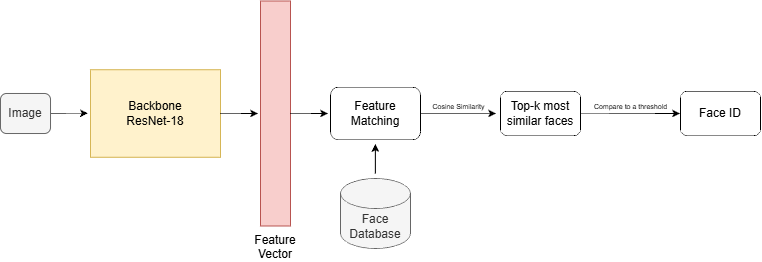

The diagram above was exported from draw.io. Its source (the exported page's mxGraphModel, read from the mxfile embedded in the PNG):
<mxGraphModel dx="755" dy="413" grid="1" gridSize="10" guides="1" tooltips="1" connect="1" arrows="1" fold="1" page="1" pageScale="1" pageWidth="827" pageHeight="1169" math="0" shadow="0">
  <root>
    <mxCell id="0" />
    <mxCell id="1" parent="0" />
    <mxCell id="h-UsUWybZPzDOWNLo039-1" value="Image" style="rounded=1;whiteSpace=wrap;html=1;fillColor=#f5f5f5;fontColor=#333333;strokeColor=#666666;" vertex="1" parent="1">
      <mxGeometry x="10" y="295" width="50" height="40" as="geometry" />
    </mxCell>
    <mxCell id="h-UsUWybZPzDOWNLo039-2" value="Backbone&lt;div&gt;ResNet-18&lt;/div&gt;" style="rounded=0;whiteSpace=wrap;html=1;fillColor=#fff2cc;strokeColor=#d6b656;" vertex="1" parent="1">
      <mxGeometry x="100" y="271.25" width="130" height="87.5" as="geometry" />
    </mxCell>
    <mxCell id="h-UsUWybZPzDOWNLo039-3" value="Feature Vector" style="rounded=0;whiteSpace=wrap;html=1;labelPosition=center;verticalLabelPosition=bottom;align=center;verticalAlign=top;fillColor=#f8cecc;strokeColor=#b85450;" vertex="1" parent="1">
      <mxGeometry x="270" y="202.5" width="30" height="225" as="geometry" />
    </mxCell>
    <mxCell id="dECmnXGkIuT3S4l-ZE7B-1" value="Face Database" style="shape=cylinder3;whiteSpace=wrap;html=1;boundedLbl=1;backgroundOutline=1;size=15;fillColor=#f5f5f5;fontColor=#333333;strokeColor=#666666;" vertex="1" parent="1">
      <mxGeometry x="350" y="380" width="70" height="70" as="geometry" />
    </mxCell>
    <mxCell id="0LUS-gNYql2C99shBk3s-1" value="Feature Matching" style="rounded=1;whiteSpace=wrap;html=1;" vertex="1" parent="1">
      <mxGeometry x="340" y="288.75" width="90" height="52.5" as="geometry" />
    </mxCell>
    <mxCell id="0LUS-gNYql2C99shBk3s-4" value="Top-k most similar faces" style="rounded=1;whiteSpace=wrap;html=1;" vertex="1" parent="1">
      <mxGeometry x="510" y="292.82" width="80" height="44.37" as="geometry" />
    </mxCell>
    <mxCell id="sKDQ-Qt-6DWiwwhZL4yS-1" value="" style="endArrow=classic;html=1;rounded=0;entryX=-0.016;entryY=0.497;entryDx=0;entryDy=0;entryPerimeter=0;" edge="1" parent="1" target="h-UsUWybZPzDOWNLo039-2">
      <mxGeometry width="50" height="50" relative="1" as="geometry">
        <mxPoint x="60" y="314.86" as="sourcePoint" />
        <mxPoint x="90" y="314.86" as="targetPoint" />
      </mxGeometry>
    </mxCell>
    <mxCell id="sKDQ-Qt-6DWiwwhZL4yS-2" value="" style="endArrow=classic;html=1;rounded=0;entryX=-0.016;entryY=0.497;entryDx=0;entryDy=0;entryPerimeter=0;" edge="1" parent="1">
      <mxGeometry width="50" height="50" relative="1" as="geometry">
        <mxPoint x="230" y="314.86" as="sourcePoint" />
        <mxPoint x="268" y="315" as="targetPoint" />
      </mxGeometry>
    </mxCell>
    <mxCell id="sKDQ-Qt-6DWiwwhZL4yS-4" value="" style="endArrow=classic;html=1;rounded=0;entryX=-0.016;entryY=0.497;entryDx=0;entryDy=0;entryPerimeter=0;" edge="1" parent="1">
      <mxGeometry width="50" height="50" relative="1" as="geometry">
        <mxPoint x="300" y="314.86" as="sourcePoint" />
        <mxPoint x="338" y="315" as="targetPoint" />
      </mxGeometry>
    </mxCell>
    <mxCell id="sKDQ-Qt-6DWiwwhZL4yS-5" value="" style="endArrow=classic;html=1;rounded=0;" edge="1" parent="1">
      <mxGeometry width="50" height="50" relative="1" as="geometry">
        <mxPoint x="384.86" y="375" as="sourcePoint" />
        <mxPoint x="384.86" y="345" as="targetPoint" />
      </mxGeometry>
    </mxCell>
    <mxCell id="sKDQ-Qt-6DWiwwhZL4yS-6" value="Cosine Similarity" style="endArrow=classic;html=1;rounded=0;labelPosition=center;verticalLabelPosition=top;align=center;verticalAlign=bottom;fontSize=7;labelBackgroundColor=none;horizontal=1;entryX=-0.049;entryY=0.498;entryDx=0;entryDy=0;entryPerimeter=0;" edge="1" parent="1" target="0LUS-gNYql2C99shBk3s-4">
      <mxGeometry width="50" height="50" relative="1" as="geometry">
        <mxPoint x="430" y="314.86" as="sourcePoint" />
        <mxPoint x="500" y="315" as="targetPoint" />
      </mxGeometry>
    </mxCell>
    <mxCell id="sKDQ-Qt-6DWiwwhZL4yS-7" value="Compare to a threshold" style="endArrow=classic;html=1;rounded=0;fontSize=7;verticalAlign=bottom;labelBackgroundColor=none;entryX=0;entryY=0.5;entryDx=0;entryDy=0;" edge="1" parent="1" target="sKDQ-Qt-6DWiwwhZL4yS-9">
      <mxGeometry width="50" height="50" relative="1" as="geometry">
        <mxPoint x="590" y="314.74" as="sourcePoint" />
        <mxPoint x="680" y="315" as="targetPoint" />
      </mxGeometry>
    </mxCell>
    <mxCell id="sKDQ-Qt-6DWiwwhZL4yS-9" value="Face ID" style="rounded=1;whiteSpace=wrap;html=1;" vertex="1" parent="1">
      <mxGeometry x="690" y="292.82" width="80" height="44.37" as="geometry" />
    </mxCell>
  </root>
</mxGraphModel>